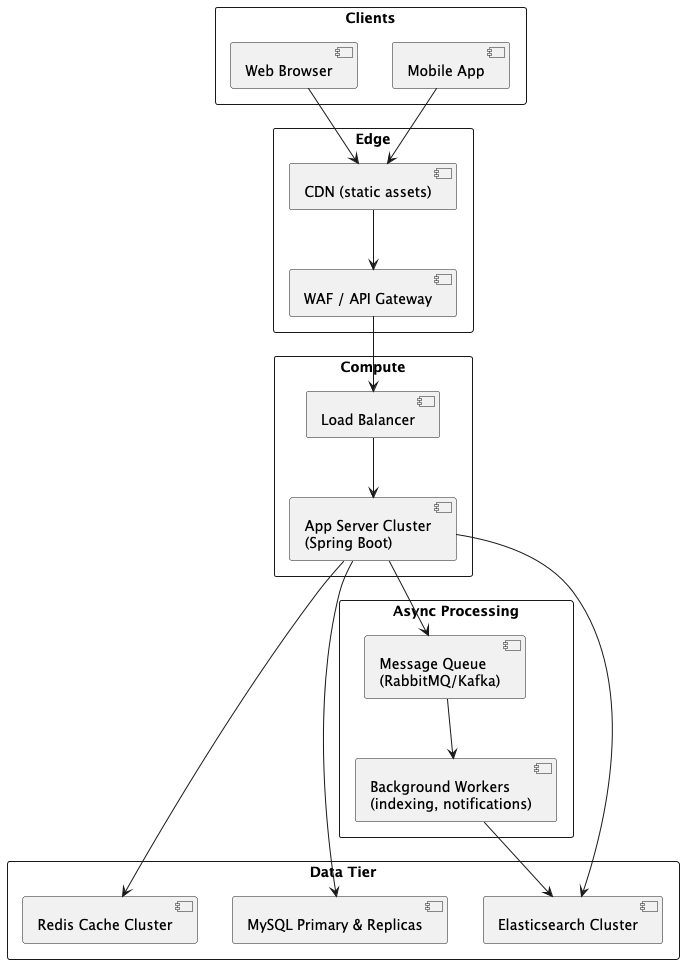

The diagram above was rendered by PlantUML. Its source (embedded in the PNG):
@startuml
skinparam packageStyle rectangle

package "Clients" {
  [Web Browser] as A
  [Mobile App] as B
}

package "Edge" {
  [CDN (static assets)] as C
  [WAF / API Gateway] as D
}

package "Compute" {
  [Load Balancer] as E
  [App Server Cluster\n(Spring Boot)] as F
}

package "Data Tier" {
  [Redis Cache Cluster] as G
  [MySQL Primary & Replicas] as H
  [Elasticsearch Cluster] as I
}

package "Async Processing" {
  [Message Queue\n(RabbitMQ/Kafka)] as J
  [Background Workers\n(indexing, notifications)] as K
}

A --> C
B --> C
C --> D
D --> E
E --> F
F --> G
F --> H
F --> J
J --> K
K --> I
F --> I
@enduml